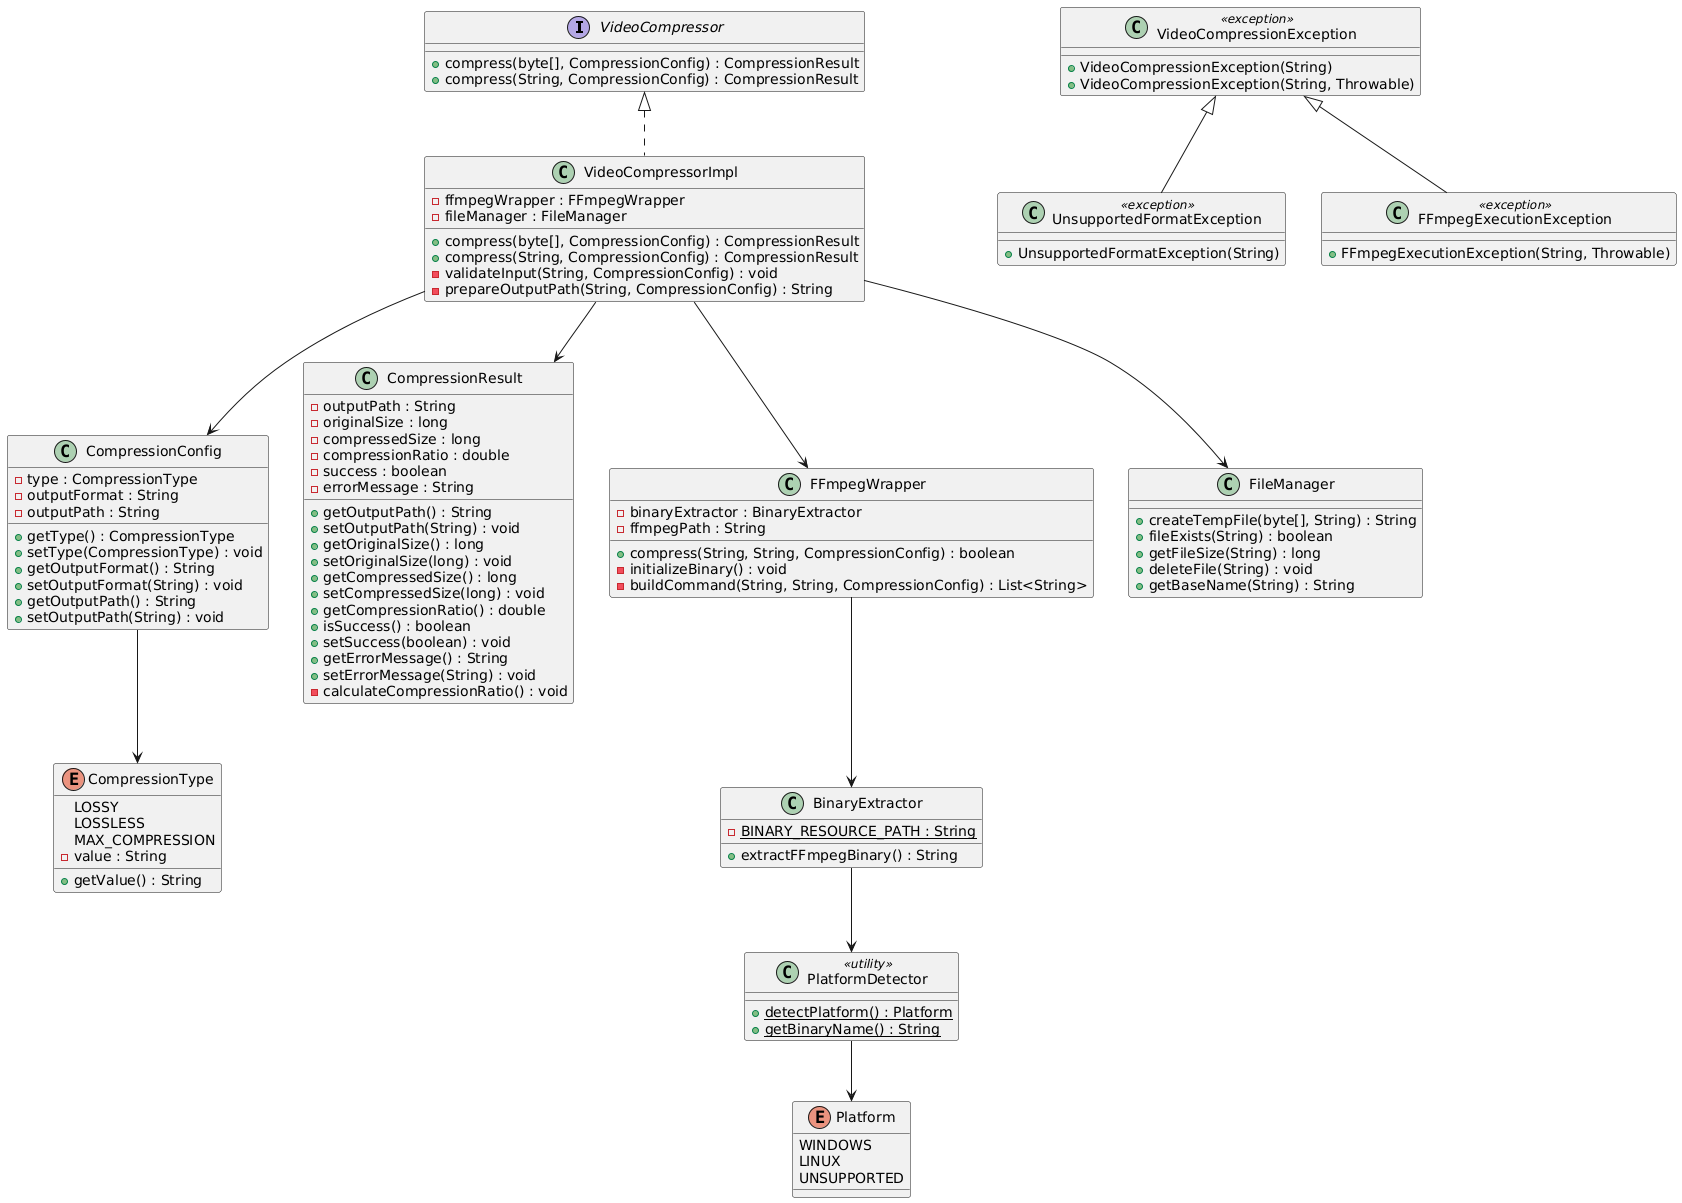

The diagram above was rendered by PlantUML. Its source (embedded in the PNG):
@startuml
interface VideoCompressor {
    +compress(byte[], CompressionConfig) : CompressionResult
    +compress(String, CompressionConfig) : CompressionResult
}

class VideoCompressorImpl {
    -ffmpegWrapper : FFmpegWrapper
    -fileManager : FileManager
    +compress(byte[], CompressionConfig) : CompressionResult
    +compress(String, CompressionConfig) : CompressionResult
    -validateInput(String, CompressionConfig) : void
    -prepareOutputPath(String, CompressionConfig) : String
}

class CompressionConfig {
    -type : CompressionType
    -outputFormat : String
    -outputPath : String
    +getType() : CompressionType
    +setType(CompressionType) : void
    +getOutputFormat() : String
    +setOutputFormat(String) : void
    +getOutputPath() : String
    +setOutputPath(String) : void
}

class CompressionResult {
    -outputPath : String
    -originalSize : long
    -compressedSize : long
    -compressionRatio : double
    -success : boolean
    -errorMessage : String
    +getOutputPath() : String
    +setOutputPath(String) : void
    +getOriginalSize() : long
    +setOriginalSize(long) : void
    +getCompressedSize() : long
    +setCompressedSize(long) : void
    +getCompressionRatio() : double
    +isSuccess() : boolean
    +setSuccess(boolean) : void
    +getErrorMessage() : String
    +setErrorMessage(String) : void
    -calculateCompressionRatio() : void
}

enum CompressionType {
    LOSSY
    LOSSLESS
    MAX_COMPRESSION
    -value : String
    +getValue() : String
}

class FFmpegWrapper {
    -binaryExtractor : BinaryExtractor
    -ffmpegPath : String
    +compress(String, String, CompressionConfig) : boolean
    -initializeBinary() : void
    -buildCommand(String, String, CompressionConfig) : List<String>
}

class FileManager {
    +createTempFile(byte[], String) : String
    +fileExists(String) : boolean
    +getFileSize(String) : long
    +deleteFile(String) : void
    +getBaseName(String) : String
}

class PlatformDetector <<utility>> {
    +{static}detectPlatform() : Platform
    +{static}getBinaryName() : String
}

enum Platform {
    WINDOWS
    LINUX
    UNSUPPORTED
}

class BinaryExtractor {
    -{static}BINARY_RESOURCE_PATH : String
    +extractFFmpegBinary() : String
}

class VideoCompressionException <<exception>> {
    +VideoCompressionException(String)
    +VideoCompressionException(String, Throwable)
}

class UnsupportedFormatException <<exception>> {
    +UnsupportedFormatException(String)
}

class FFmpegExecutionException <<exception>> {
    +FFmpegExecutionException(String, Throwable)
}

VideoCompressor <|.. VideoCompressorImpl
VideoCompressorImpl --> FFmpegWrapper
VideoCompressorImpl --> FileManager
VideoCompressorImpl --> CompressionConfig
VideoCompressorImpl --> CompressionResult
CompressionConfig --> CompressionType
FFmpegWrapper --> BinaryExtractor
BinaryExtractor --> PlatformDetector
PlatformDetector --> Platform
VideoCompressionException <|-- UnsupportedFormatException
VideoCompressionException <|-- FFmpegExecutionException
@enduml